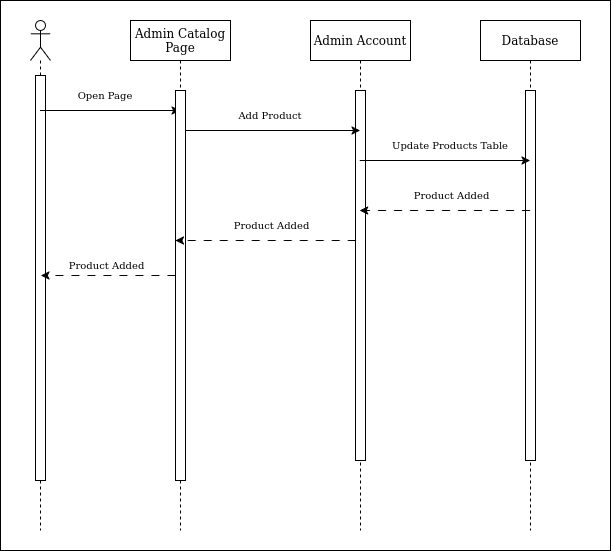

The diagram above was exported from draw.io. Its source (the exported page's mxGraphModel, read from the mxfile embedded in the PNG):
<mxGraphModel dx="880" dy="1023" grid="1" gridSize="10" guides="1" tooltips="1" connect="1" arrows="1" fold="1" page="1" pageScale="1" pageWidth="4681" pageHeight="3300" math="0" shadow="0">
  <root>
    <mxCell id="0" />
    <mxCell id="1" parent="0" />
    <mxCell id="8KKeLneNVMbfjUw5h8Q0-14" value="" style="rounded=0;whiteSpace=wrap;html=1;" vertex="1" parent="1">
      <mxGeometry x="50" y="220" width="610" height="550" as="geometry" />
    </mxCell>
    <mxCell id="dPA8DdCZqrybpdr-qhfX-1" value="" style="shape=umlLifeline;perimeter=lifelinePerimeter;whiteSpace=wrap;html=1;container=1;dropTarget=0;collapsible=0;recursiveResize=0;outlineConnect=0;portConstraint=eastwest;newEdgeStyle={&quot;curved&quot;:0,&quot;rounded&quot;:0};participant=umlActor;" vertex="1" parent="1">
      <mxGeometry x="80" y="240" width="20" height="510" as="geometry" />
    </mxCell>
    <mxCell id="dPA8DdCZqrybpdr-qhfX-30" value="" style="html=1;points=[[0,0,0,0,5],[0,1,0,0,-5],[1,0,0,0,5],[1,1,0,0,-5]];perimeter=orthogonalPerimeter;outlineConnect=0;targetShapes=umlLifeline;portConstraint=eastwest;newEdgeStyle={&quot;curved&quot;:0,&quot;rounded&quot;:0};" vertex="1" parent="dPA8DdCZqrybpdr-qhfX-1">
      <mxGeometry x="5" y="55" width="10" height="405" as="geometry" />
    </mxCell>
    <mxCell id="dPA8DdCZqrybpdr-qhfX-2" value="Admin Catalog Page" style="shape=umlLifeline;perimeter=lifelinePerimeter;whiteSpace=wrap;html=1;container=1;dropTarget=0;collapsible=0;recursiveResize=0;outlineConnect=0;portConstraint=eastwest;newEdgeStyle={&quot;curved&quot;:0,&quot;rounded&quot;:0};" vertex="1" parent="1">
      <mxGeometry x="180" y="240" width="100" height="510" as="geometry" />
    </mxCell>
    <mxCell id="dPA8DdCZqrybpdr-qhfX-3" value="Admin Account" style="shape=umlLifeline;perimeter=lifelinePerimeter;whiteSpace=wrap;html=1;container=1;dropTarget=0;collapsible=0;recursiveResize=0;outlineConnect=0;portConstraint=eastwest;newEdgeStyle={&quot;curved&quot;:0,&quot;rounded&quot;:0};" vertex="1" parent="1">
      <mxGeometry x="360" y="240" width="100" height="510" as="geometry" />
    </mxCell>
    <mxCell id="dPA8DdCZqrybpdr-qhfX-31" value="" style="html=1;points=[[0,0,0,0,5],[0,1,0,0,-5],[1,0,0,0,5],[1,1,0,0,-5]];perimeter=orthogonalPerimeter;outlineConnect=0;targetShapes=umlLifeline;portConstraint=eastwest;newEdgeStyle={&quot;curved&quot;:0,&quot;rounded&quot;:0};" vertex="1" parent="dPA8DdCZqrybpdr-qhfX-3">
      <mxGeometry x="45" y="70" width="10" height="370" as="geometry" />
    </mxCell>
    <mxCell id="dPA8DdCZqrybpdr-qhfX-5" value="" style="endArrow=classic;html=1;rounded=0;" edge="1" parent="1">
      <mxGeometry width="50" height="50" relative="1" as="geometry">
        <mxPoint x="89.5" y="330" as="sourcePoint" />
        <mxPoint x="229.5" y="330" as="targetPoint" />
      </mxGeometry>
    </mxCell>
    <mxCell id="dPA8DdCZqrybpdr-qhfX-6" value="Open Page" style="text;html=1;align=center;verticalAlign=middle;whiteSpace=wrap;rounded=0;fontSize=10;" vertex="1" parent="1">
      <mxGeometry x="110" y="300" width="90" height="30" as="geometry" />
    </mxCell>
    <mxCell id="dPA8DdCZqrybpdr-qhfX-7" value="" style="endArrow=classic;html=1;rounded=0;" edge="1" parent="1">
      <mxGeometry width="50" height="50" relative="1" as="geometry">
        <mxPoint x="229.5" y="350" as="sourcePoint" />
        <mxPoint x="409.5" y="350" as="targetPoint" />
      </mxGeometry>
    </mxCell>
    <mxCell id="dPA8DdCZqrybpdr-qhfX-8" value="Add Product" style="text;html=1;align=center;verticalAlign=middle;whiteSpace=wrap;rounded=0;fontSize=10;" vertex="1" parent="1">
      <mxGeometry x="250" y="320" width="140" height="30" as="geometry" />
    </mxCell>
    <mxCell id="dPA8DdCZqrybpdr-qhfX-29" value="" style="html=1;points=[[0,0,0,0,5],[0,1,0,0,-5],[1,0,0,0,5],[1,1,0,0,-5]];perimeter=orthogonalPerimeter;outlineConnect=0;targetShapes=umlLifeline;portConstraint=eastwest;newEdgeStyle={&quot;curved&quot;:0,&quot;rounded&quot;:0};" vertex="1" parent="1">
      <mxGeometry x="225" y="310" width="10" height="390" as="geometry" />
    </mxCell>
    <mxCell id="8KKeLneNVMbfjUw5h8Q0-1" value="Database" style="shape=umlLifeline;perimeter=lifelinePerimeter;whiteSpace=wrap;html=1;container=1;dropTarget=0;collapsible=0;recursiveResize=0;outlineConnect=0;portConstraint=eastwest;newEdgeStyle={&quot;curved&quot;:0,&quot;rounded&quot;:0};" vertex="1" parent="1">
      <mxGeometry x="530" y="240" width="100" height="510" as="geometry" />
    </mxCell>
    <mxCell id="8KKeLneNVMbfjUw5h8Q0-2" value="" style="html=1;points=[[0,0,0,0,5],[0,1,0,0,-5],[1,0,0,0,5],[1,1,0,0,-5]];perimeter=orthogonalPerimeter;outlineConnect=0;targetShapes=umlLifeline;portConstraint=eastwest;newEdgeStyle={&quot;curved&quot;:0,&quot;rounded&quot;:0};" vertex="1" parent="8KKeLneNVMbfjUw5h8Q0-1">
      <mxGeometry x="45" y="70" width="10" height="370" as="geometry" />
    </mxCell>
    <mxCell id="8KKeLneNVMbfjUw5h8Q0-3" value="" style="endArrow=classic;html=1;rounded=0;" edge="1" parent="1">
      <mxGeometry width="50" height="50" relative="1" as="geometry">
        <mxPoint x="409.25" y="380.0000000000002" as="sourcePoint" />
        <mxPoint x="579.4999999999998" y="380.0000000000002" as="targetPoint" />
      </mxGeometry>
    </mxCell>
    <mxCell id="8KKeLneNVMbfjUw5h8Q0-4" value="Update Products Table" style="text;html=1;align=center;verticalAlign=middle;whiteSpace=wrap;rounded=0;fontSize=10;" vertex="1" parent="1">
      <mxGeometry x="430" y="350" width="140" height="30" as="geometry" />
    </mxCell>
    <mxCell id="8KKeLneNVMbfjUw5h8Q0-6" value="" style="endArrow=classic;html=1;rounded=0;dashed=1;dashPattern=8 8;" edge="1" parent="1">
      <mxGeometry width="50" height="50" relative="1" as="geometry">
        <mxPoint x="579.4999999999998" y="430.0000000000002" as="sourcePoint" />
        <mxPoint x="409.25" y="430.0000000000002" as="targetPoint" />
      </mxGeometry>
    </mxCell>
    <mxCell id="8KKeLneNVMbfjUw5h8Q0-7" value="&amp;nbsp;Product Added" style="text;html=1;align=center;verticalAlign=middle;whiteSpace=wrap;rounded=0;fontSize=10;" vertex="1" parent="1">
      <mxGeometry x="430" y="400" width="140" height="30" as="geometry" />
    </mxCell>
    <mxCell id="8KKeLneNVMbfjUw5h8Q0-9" value="" style="endArrow=classic;html=1;rounded=0;dashed=1;dashPattern=8 8;" edge="1" parent="1">
      <mxGeometry width="50" height="50" relative="1" as="geometry">
        <mxPoint x="405.25" y="460.0000000000002" as="sourcePoint" />
        <mxPoint x="224.9999999999999" y="460.0000000000002" as="targetPoint" />
      </mxGeometry>
    </mxCell>
    <mxCell id="8KKeLneNVMbfjUw5h8Q0-10" value="&amp;nbsp;Product Added" style="text;html=1;align=center;verticalAlign=middle;whiteSpace=wrap;rounded=0;fontSize=10;" vertex="1" parent="1">
      <mxGeometry x="250" y="430" width="140" height="30" as="geometry" />
    </mxCell>
    <mxCell id="8KKeLneNVMbfjUw5h8Q0-11" value="" style="endArrow=classic;html=1;rounded=0;dashed=1;dashPattern=8 8;" edge="1" parent="1">
      <mxGeometry width="50" height="50" relative="1" as="geometry">
        <mxPoint x="225" y="495.0000000000002" as="sourcePoint" />
        <mxPoint x="90.5" y="495.0000000000002" as="targetPoint" />
      </mxGeometry>
    </mxCell>
    <mxCell id="8KKeLneNVMbfjUw5h8Q0-12" value="&amp;nbsp;Product Added" style="text;html=1;align=center;verticalAlign=middle;whiteSpace=wrap;rounded=0;fontSize=10;" vertex="1" parent="1">
      <mxGeometry x="85" y="470" width="140" height="30" as="geometry" />
    </mxCell>
  </root>
</mxGraphModel>